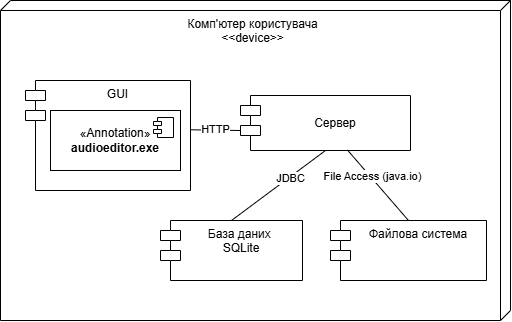

The diagram above was exported from draw.io. Its source (the exported page's mxGraphModel, read from the mxfile embedded in the PNG):
<mxGraphModel dx="875" dy="471" grid="1" gridSize="10" guides="1" tooltips="1" connect="1" arrows="1" fold="1" page="1" pageScale="1" pageWidth="827" pageHeight="1169" math="0" shadow="0">
  <root>
    <mxCell id="0" />
    <mxCell id="1" parent="0" />
    <mxCell id="jAeTgM6JljHVVAUUvDI8-9" value="&lt;div&gt;&lt;span style=&quot;background-color: initial;&quot;&gt;Комп'ютер користувача&lt;/span&gt;&lt;/div&gt;&lt;div&gt;&amp;lt;&amp;lt;device&amp;gt;&amp;gt;&lt;span style=&quot;background-color: initial;&quot;&gt;&lt;/span&gt;&lt;/div&gt;" style="verticalAlign=top;align=center;shape=cube;size=10;direction=south;fontStyle=0;html=1;boundedLbl=1;spacingLeft=5;whiteSpace=wrap;" vertex="1" parent="1">
      <mxGeometry x="190" y="270" width="510" height="320" as="geometry" />
    </mxCell>
    <mxCell id="jAeTgM6JljHVVAUUvDI8-15" value="GUI" style="shape=module;align=left;spacingLeft=20;align=center;verticalAlign=top;whiteSpace=wrap;html=1;" vertex="1" parent="1">
      <mxGeometry x="215" y="350" width="165" height="110" as="geometry" />
    </mxCell>
    <mxCell id="jAeTgM6JljHVVAUUvDI8-19" style="rounded=0;orthogonalLoop=1;jettySize=auto;html=1;exitX=0.5;exitY=1;exitDx=0;exitDy=0;entryX=0.5;entryY=0;entryDx=0;entryDy=0;endArrow=none;endFill=0;" edge="1" parent="1" source="jAeTgM6JljHVVAUUvDI8-16" target="jAeTgM6JljHVVAUUvDI8-18">
      <mxGeometry relative="1" as="geometry" />
    </mxCell>
    <mxCell id="jAeTgM6JljHVVAUUvDI8-20" value="JDBC" style="edgeLabel;html=1;align=center;verticalAlign=middle;resizable=0;points=[];" vertex="1" connectable="0" parent="jAeTgM6JljHVVAUUvDI8-19">
      <mxGeometry x="-0.23" y="1" relative="1" as="geometry">
        <mxPoint as="offset" />
      </mxGeometry>
    </mxCell>
    <mxCell id="jAeTgM6JljHVVAUUvDI8-16" value="&lt;div&gt;&lt;br&gt;&lt;/div&gt;Сервер" style="shape=module;align=left;spacingLeft=20;align=center;verticalAlign=top;whiteSpace=wrap;html=1;" vertex="1" parent="1">
      <mxGeometry x="430" y="365" width="170" height="55" as="geometry" />
    </mxCell>
    <mxCell id="jAeTgM6JljHVVAUUvDI8-18" value="База даних&amp;nbsp;&lt;div&gt;SQLite&lt;/div&gt;" style="shape=module;align=left;spacingLeft=20;align=center;verticalAlign=top;whiteSpace=wrap;html=1;" vertex="1" parent="1">
      <mxGeometry x="350" y="490" width="142" height="60" as="geometry" />
    </mxCell>
    <mxCell id="jAeTgM6JljHVVAUUvDI8-7" value="«Annotation»&lt;br&gt;&lt;b&gt;audioeditor.exe&lt;/b&gt;" style="html=1;dropTarget=0;whiteSpace=wrap;" vertex="1" parent="1">
      <mxGeometry x="240" y="380" width="130" height="60" as="geometry" />
    </mxCell>
    <mxCell id="jAeTgM6JljHVVAUUvDI8-8" value="" style="shape=module;jettyWidth=8;jettyHeight=4;" vertex="1" parent="jAeTgM6JljHVVAUUvDI8-7">
      <mxGeometry x="1" width="20" height="20" relative="1" as="geometry">
        <mxPoint x="-27" y="7" as="offset" />
      </mxGeometry>
    </mxCell>
    <mxCell id="jAeTgM6JljHVVAUUvDI8-21" value="Файлова система" style="shape=module;align=left;spacingLeft=20;align=center;verticalAlign=top;whiteSpace=wrap;html=1;" vertex="1" parent="1">
      <mxGeometry x="520" y="490" width="156" height="60" as="geometry" />
    </mxCell>
    <mxCell id="jAeTgM6JljHVVAUUvDI8-22" style="rounded=0;orthogonalLoop=1;jettySize=auto;html=1;entryX=0.5;entryY=0;entryDx=0;entryDy=0;exitX=0.629;exitY=0.991;exitDx=0;exitDy=0;exitPerimeter=0;endArrow=none;endFill=0;" edge="1" parent="1" source="jAeTgM6JljHVVAUUvDI8-16" target="jAeTgM6JljHVVAUUvDI8-21">
      <mxGeometry relative="1" as="geometry">
        <mxPoint x="535" y="431" as="sourcePoint" />
        <mxPoint x="418" y="500" as="targetPoint" />
      </mxGeometry>
    </mxCell>
    <mxCell id="jAeTgM6JljHVVAUUvDI8-23" value="File Access (java.io)" style="edgeLabel;html=1;align=center;verticalAlign=middle;resizable=0;points=[];" vertex="1" connectable="0" parent="jAeTgM6JljHVVAUUvDI8-22">
      <mxGeometry x="-0.23" y="1" relative="1" as="geometry">
        <mxPoint as="offset" />
      </mxGeometry>
    </mxCell>
    <mxCell id="jAeTgM6JljHVVAUUvDI8-26" style="rounded=0;orthogonalLoop=1;jettySize=auto;html=1;exitX=1;exitY=0.448;exitDx=0;exitDy=0;entryX=0;entryY=0;entryDx=0;entryDy=35;entryPerimeter=0;endArrow=none;endFill=0;exitPerimeter=0;" edge="1" parent="1" source="jAeTgM6JljHVVAUUvDI8-15" target="jAeTgM6JljHVVAUUvDI8-16">
      <mxGeometry relative="1" as="geometry" />
    </mxCell>
    <mxCell id="jAeTgM6JljHVVAUUvDI8-27" value="HTTP" style="edgeLabel;html=1;align=center;verticalAlign=middle;resizable=0;points=[];" vertex="1" connectable="0" parent="jAeTgM6JljHVVAUUvDI8-26">
      <mxGeometry x="-0.0006" y="1" relative="1" as="geometry">
        <mxPoint as="offset" />
      </mxGeometry>
    </mxCell>
  </root>
</mxGraphModel>